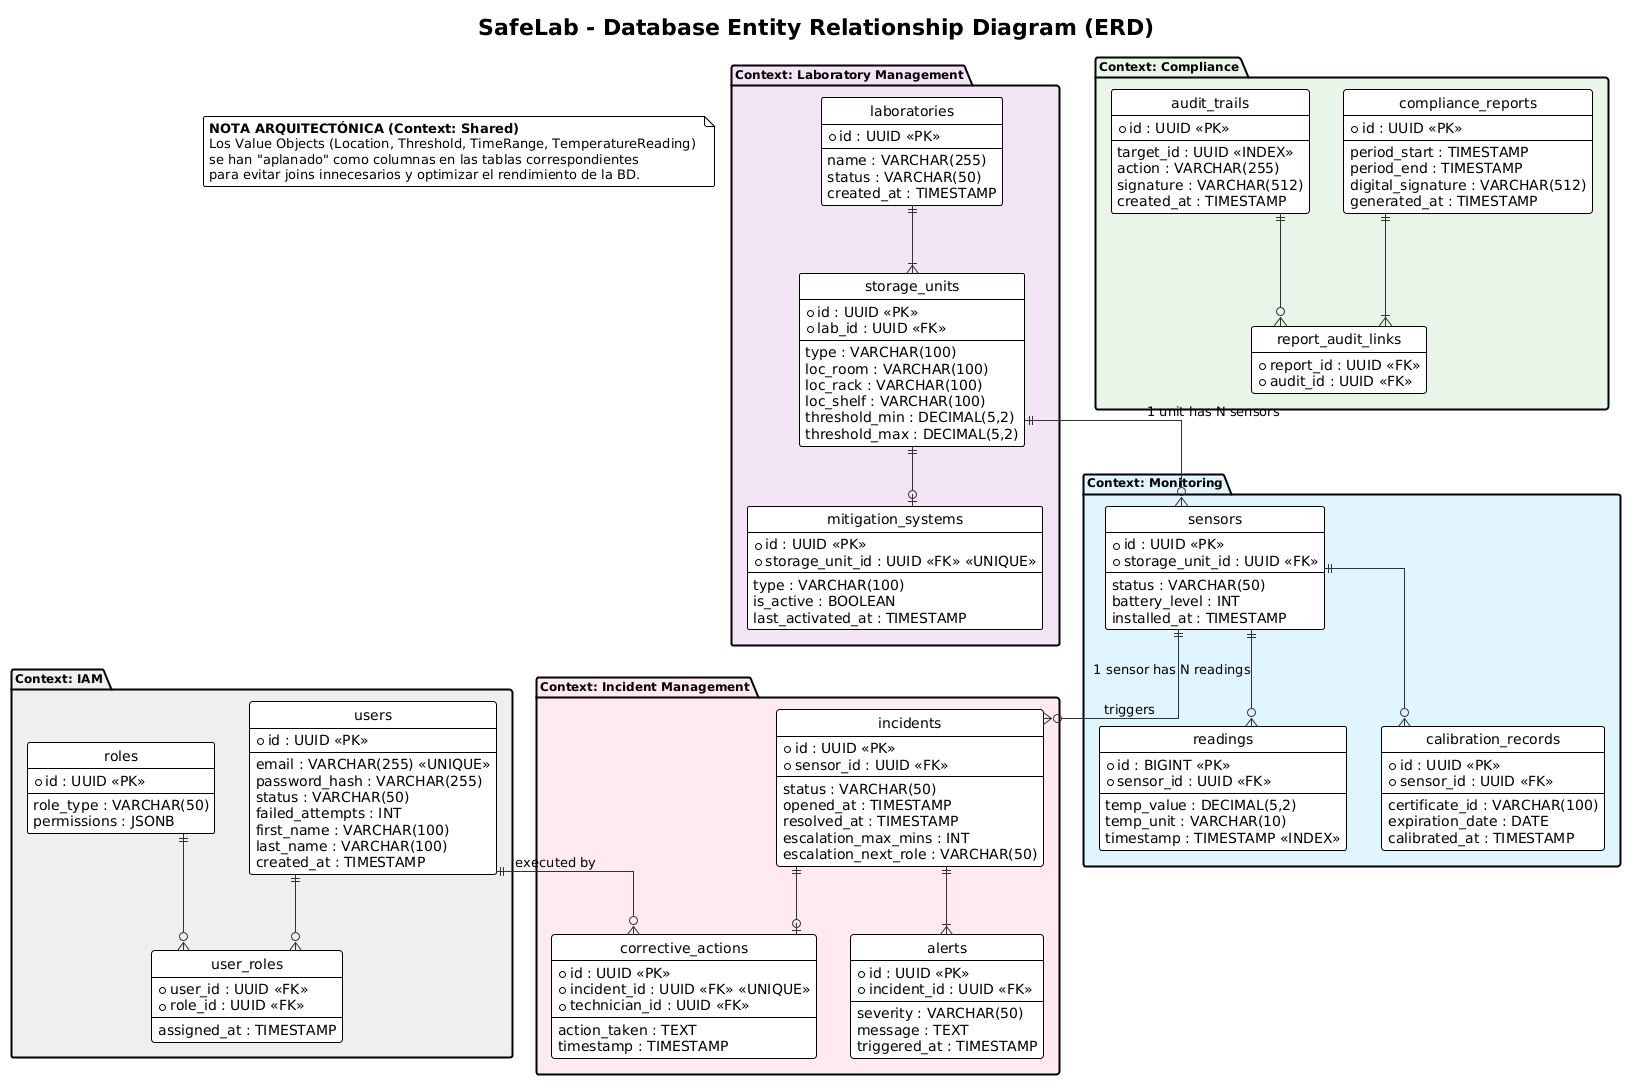

The diagram above was rendered by PlantUML. Its source (embedded in the PNG):
@startuml
'=============================================================================
' UML DATABASE ER DIAGRAM - SAFELAB (SENIOR LEVEL)
'=============================================================================

!theme plain
skinparam roundcorner 5
skinparam linetype ortho
skinparam shadowing false

skinparam class {
    BackgroundColor White
    BorderColor Black
    ArrowColor #333333
}
skinparam package {
    BorderThickness 2
    FontStyle bold
    FontSize 12
}

title SafeLab - Database Entity Relationship Diagram (ERD)

' Hide methods since this is a DB diagram
hide circle
hide methods

note as SharedNote
  <b>NOTA ARQUITECTÓNICA (Context: Shared)</b>
  Los Value Objects (Location, Threshold, TimeRange, TemperatureReading) 
  se han "aplanado" como columnas en las tablas correspondientes 
  para evitar joins innecesarios y optimizar el rendimiento de la BD.
end note

'--- CONTEXTO: IAM ---
package "Context: IAM" #ECEFF1 {
    entity "users" as users {
        * id : UUID <<PK>>
        --
        email : VARCHAR(255) <<UNIQUE>>
        password_hash : VARCHAR(255)
        status : VARCHAR(50)
        failed_attempts : INT
        first_name : VARCHAR(100)
        last_name : VARCHAR(100)
        created_at : TIMESTAMP
    }

    entity "roles" as roles {
        * id : UUID <<PK>>
        --
        role_type : VARCHAR(50)
        permissions : JSONB
    }

    entity "user_roles" as user_roles {
        * user_id : UUID <<FK>>
        * role_id : UUID <<FK>>
        --
        assigned_at : TIMESTAMP
    }
}

'--- CONTEXTO: LABORATORY MANAGEMENT ---
package "Context: Laboratory Management" #F3E5F5 {
    entity "laboratories" as laboratories {
        * id : UUID <<PK>>
        --
        name : VARCHAR(255)
        status : VARCHAR(50)
        created_at : TIMESTAMP
    }

    entity "storage_units" as storage_units {
        * id : UUID <<PK>>
        * lab_id : UUID <<FK>>
        --
        type : VARCHAR(100)
        ' Flattened Location VO
        loc_room : VARCHAR(100)
        loc_rack : VARCHAR(100)
        loc_shelf : VARCHAR(100)
        ' Flattened Threshold VO
        threshold_min : DECIMAL(5,2)
        threshold_max : DECIMAL(5,2)
    }

    entity "mitigation_systems" as mitigation_systems {
        * id : UUID <<PK>>
        * storage_unit_id : UUID <<FK>> <<UNIQUE>>
        --
        type : VARCHAR(100)
        is_active : BOOLEAN
        last_activated_at : TIMESTAMP
    }
}

'--- CONTEXTO: MONITORING ---
package "Context: Monitoring" #E1F5FE {
    entity "sensors" as sensors {
        * id : UUID <<PK>>
        * storage_unit_id : UUID <<FK>>
        --
        status : VARCHAR(50)
        battery_level : INT
        installed_at : TIMESTAMP
    }

    entity "readings" as readings {
        * id : BIGINT <<PK>>
        * sensor_id : UUID <<FK>>
        --
        ' Flattened TemperatureReading VO
        temp_value : DECIMAL(5,2)
        temp_unit : VARCHAR(10)
        timestamp : TIMESTAMP <<INDEX>>
    }

    entity "calibration_records" as calibration_records {
        * id : UUID <<PK>>
        * sensor_id : UUID <<FK>>
        --
        certificate_id : VARCHAR(100)
        expiration_date : DATE
        calibrated_at : TIMESTAMP
    }
}

'--- CONTEXTO: INCIDENT MANAGEMENT ---
package "Context: Incident Management" #FFEBEE {
    entity "incidents" as incidents {
        * id : UUID <<PK>>
        * sensor_id : UUID <<FK>>
        --
        status : VARCHAR(50)
        opened_at : TIMESTAMP
        resolved_at : TIMESTAMP
        ' Flattened EscalationPolicy VO
        escalation_max_mins : INT
        escalation_next_role : VARCHAR(50)
    }

    entity "alerts" as alerts {
        * id : UUID <<PK>>
        * incident_id : UUID <<FK>>
        --
        severity : VARCHAR(50)
        message : TEXT
        triggered_at : TIMESTAMP
    }

    entity "corrective_actions" as corrective_actions {
        * id : UUID <<PK>>
        * incident_id : UUID <<FK>> <<UNIQUE>>
        * technician_id : UUID <<FK>>
        --
        action_taken : TEXT
        timestamp : TIMESTAMP
    }
}

'--- CONTEXTO: COMPLIANCE ---
package "Context: Compliance" #E8F5E9 {
    entity "audit_trails" as audit_trails {
        * id : UUID <<PK>>
        --
        target_id : UUID <<INDEX>>
        action : VARCHAR(255)
        signature : VARCHAR(512)
        created_at : TIMESTAMP
    }

    entity "compliance_reports" as compliance_reports {
        * id : UUID <<PK>>
        --
        ' Flattened TimeRange VO
        period_start : TIMESTAMP
        period_end : TIMESTAMP
        digital_signature : VARCHAR(512)
        generated_at : TIMESTAMP
    }

    entity "report_audit_links" as report_audit_links {
        * report_id : UUID <<FK>>
        * audit_id : UUID <<FK>>
    }
}

'=============================================================================
' RELACIONES (FOREIGN KEYS) - PATAS DE GALLO (CROW'S FOOT)
'=============================================================================

' IAM Relations
users ||--o{ user_roles
roles ||--o{ user_roles

' Lab Management Relations
laboratories ||--|{ storage_units
storage_units ||--o| mitigation_systems

' Monitoring Relations
storage_units ||--o{ sensors : "1 unit has N sensors"
sensors ||--o{ readings : "1 sensor has N readings"
sensors ||--o{ calibration_records

' Incident Management Relations
sensors ||--o{ incidents : "triggers"
incidents ||--|{ alerts
incidents ||--o| corrective_actions
users ||--o{ corrective_actions : "executed by"

' Compliance Relations
compliance_reports ||--|{ report_audit_links
audit_trails ||--o{ report_audit_links
@enduml